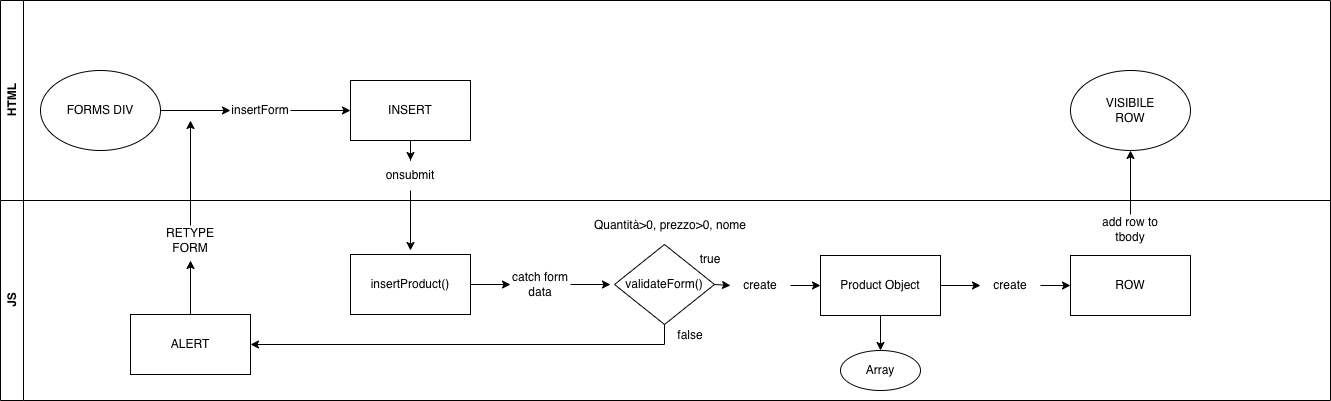

The diagram above was exported from draw.io. Its source (the exported page's mxGraphModel, read from the mxfile embedded in the PNG):
<mxGraphModel dx="1651" dy="604" grid="1" gridSize="10" guides="1" tooltips="1" connect="1" arrows="1" fold="1" page="1" pageScale="1" pageWidth="827" pageHeight="1169" math="0" shadow="0">
  <root>
    <mxCell id="0" />
    <mxCell id="1" parent="0" />
    <mxCell id="7F3triCFi0qKDWd8zB9v-17" value="JS" style="swimlane;horizontal=0;whiteSpace=wrap;html=1;" vertex="1" parent="1">
      <mxGeometry x="-200" y="500" width="1330" height="200" as="geometry" />
    </mxCell>
    <mxCell id="7F3triCFi0qKDWd8zB9v-45" style="edgeStyle=orthogonalEdgeStyle;rounded=0;orthogonalLoop=1;jettySize=auto;html=1;entryX=0;entryY=0.5;entryDx=0;entryDy=0;" edge="1" parent="7F3triCFi0qKDWd8zB9v-17" source="7F3triCFi0qKDWd8zB9v-21" target="7F3triCFi0qKDWd8zB9v-44">
      <mxGeometry relative="1" as="geometry" />
    </mxCell>
    <mxCell id="7F3triCFi0qKDWd8zB9v-21" value="insertProduct()" style="rounded=0;whiteSpace=wrap;html=1;" vertex="1" parent="7F3triCFi0qKDWd8zB9v-17">
      <mxGeometry x="350" y="54" width="120" height="60" as="geometry" />
    </mxCell>
    <mxCell id="7F3triCFi0qKDWd8zB9v-26" value="Quantità&amp;gt;0, prezzo&amp;gt;0, nome" style="text;html=1;whiteSpace=wrap;strokeColor=none;fillColor=none;align=center;verticalAlign=middle;rounded=0;" vertex="1" parent="7F3triCFi0qKDWd8zB9v-17">
      <mxGeometry x="590" y="10" width="160" height="30" as="geometry" />
    </mxCell>
    <mxCell id="7F3triCFi0qKDWd8zB9v-58" style="edgeStyle=orthogonalEdgeStyle;rounded=0;orthogonalLoop=1;jettySize=auto;html=1;entryX=0.5;entryY=0;entryDx=0;entryDy=0;" edge="1" parent="7F3triCFi0qKDWd8zB9v-17" source="7F3triCFi0qKDWd8zB9v-30" target="7F3triCFi0qKDWd8zB9v-57">
      <mxGeometry relative="1" as="geometry" />
    </mxCell>
    <mxCell id="7F3triCFi0qKDWd8zB9v-60" style="edgeStyle=orthogonalEdgeStyle;rounded=0;orthogonalLoop=1;jettySize=auto;html=1;entryX=0;entryY=0.5;entryDx=0;entryDy=0;" edge="1" parent="7F3triCFi0qKDWd8zB9v-17" source="7F3triCFi0qKDWd8zB9v-30" target="7F3triCFi0qKDWd8zB9v-59">
      <mxGeometry relative="1" as="geometry" />
    </mxCell>
    <mxCell id="7F3triCFi0qKDWd8zB9v-30" value="&lt;div&gt;&lt;span style=&quot;background-color: transparent; color: light-dark(rgb(0, 0, 0), rgb(255, 255, 255));&quot;&gt;Product Object&lt;/span&gt;&lt;/div&gt;" style="rounded=0;whiteSpace=wrap;html=1;" vertex="1" parent="7F3triCFi0qKDWd8zB9v-17">
      <mxGeometry x="820" y="55" width="120" height="60" as="geometry" />
    </mxCell>
    <mxCell id="7F3triCFi0qKDWd8zB9v-31" value="ROW" style="rounded=0;whiteSpace=wrap;html=1;" vertex="1" parent="7F3triCFi0qKDWd8zB9v-17">
      <mxGeometry x="1070" y="55" width="120" height="60" as="geometry" />
    </mxCell>
    <mxCell id="7F3triCFi0qKDWd8zB9v-70" style="edgeStyle=orthogonalEdgeStyle;rounded=0;orthogonalLoop=1;jettySize=auto;html=1;entryX=1;entryY=0.5;entryDx=0;entryDy=0;" edge="1" parent="7F3triCFi0qKDWd8zB9v-17" source="7F3triCFi0qKDWd8zB9v-32" target="7F3triCFi0qKDWd8zB9v-65">
      <mxGeometry relative="1" as="geometry">
        <mxPoint x="400.0000000000002" y="190" as="targetPoint" />
        <Array as="points">
          <mxPoint x="664" y="144" />
        </Array>
      </mxGeometry>
    </mxCell>
    <mxCell id="7F3triCFi0qKDWd8zB9v-32" value="validateForm()" style="rhombus;whiteSpace=wrap;html=1;" vertex="1" parent="7F3triCFi0qKDWd8zB9v-17">
      <mxGeometry x="614" y="44" width="100" height="80" as="geometry" />
    </mxCell>
    <mxCell id="7F3triCFi0qKDWd8zB9v-46" style="edgeStyle=orthogonalEdgeStyle;rounded=0;orthogonalLoop=1;jettySize=auto;html=1;" edge="1" parent="7F3triCFi0qKDWd8zB9v-17" source="7F3triCFi0qKDWd8zB9v-44">
      <mxGeometry relative="1" as="geometry">
        <mxPoint x="610" y="84" as="targetPoint" />
      </mxGeometry>
    </mxCell>
    <mxCell id="7F3triCFi0qKDWd8zB9v-44" value="catch form data" style="text;html=1;whiteSpace=wrap;strokeColor=none;fillColor=none;align=center;verticalAlign=middle;rounded=0;" vertex="1" parent="7F3triCFi0qKDWd8zB9v-17">
      <mxGeometry x="510" y="69" width="60" height="30" as="geometry" />
    </mxCell>
    <mxCell id="7F3triCFi0qKDWd8zB9v-48" value="false" style="text;html=1;whiteSpace=wrap;strokeColor=none;fillColor=none;align=center;verticalAlign=middle;rounded=0;" vertex="1" parent="7F3triCFi0qKDWd8zB9v-17">
      <mxGeometry x="660" y="120" width="60" height="30" as="geometry" />
    </mxCell>
    <mxCell id="7F3triCFi0qKDWd8zB9v-49" value="true" style="text;html=1;whiteSpace=wrap;strokeColor=none;fillColor=none;align=center;verticalAlign=middle;rounded=0;" vertex="1" parent="7F3triCFi0qKDWd8zB9v-17">
      <mxGeometry x="680" y="44" width="60" height="30" as="geometry" />
    </mxCell>
    <mxCell id="7F3triCFi0qKDWd8zB9v-55" style="edgeStyle=orthogonalEdgeStyle;rounded=0;orthogonalLoop=1;jettySize=auto;html=1;entryX=0;entryY=0.5;entryDx=0;entryDy=0;" edge="1" parent="7F3triCFi0qKDWd8zB9v-17" source="7F3triCFi0qKDWd8zB9v-50" target="7F3triCFi0qKDWd8zB9v-30">
      <mxGeometry relative="1" as="geometry" />
    </mxCell>
    <mxCell id="7F3triCFi0qKDWd8zB9v-50" value="create" style="text;html=1;whiteSpace=wrap;strokeColor=none;fillColor=none;align=center;verticalAlign=middle;rounded=0;" vertex="1" parent="7F3triCFi0qKDWd8zB9v-17">
      <mxGeometry x="730" y="70" width="60" height="30" as="geometry" />
    </mxCell>
    <mxCell id="7F3triCFi0qKDWd8zB9v-54" value="" style="endArrow=classic;html=1;rounded=0;entryX=0;entryY=0.5;entryDx=0;entryDy=0;exitX=1;exitY=0.5;exitDx=0;exitDy=0;" edge="1" parent="7F3triCFi0qKDWd8zB9v-17" source="7F3triCFi0qKDWd8zB9v-32" target="7F3triCFi0qKDWd8zB9v-50">
      <mxGeometry width="50" height="50" relative="1" as="geometry">
        <mxPoint x="760" y="20" as="sourcePoint" />
        <mxPoint x="810" y="-30" as="targetPoint" />
      </mxGeometry>
    </mxCell>
    <mxCell id="7F3triCFi0qKDWd8zB9v-57" value="Array" style="ellipse;whiteSpace=wrap;html=1;" vertex="1" parent="7F3triCFi0qKDWd8zB9v-17">
      <mxGeometry x="840" y="150" width="80" height="40" as="geometry" />
    </mxCell>
    <mxCell id="7F3triCFi0qKDWd8zB9v-61" style="edgeStyle=orthogonalEdgeStyle;rounded=0;orthogonalLoop=1;jettySize=auto;html=1;entryX=0;entryY=0.5;entryDx=0;entryDy=0;" edge="1" parent="7F3triCFi0qKDWd8zB9v-17" source="7F3triCFi0qKDWd8zB9v-59" target="7F3triCFi0qKDWd8zB9v-31">
      <mxGeometry relative="1" as="geometry" />
    </mxCell>
    <mxCell id="7F3triCFi0qKDWd8zB9v-59" value="create" style="text;html=1;whiteSpace=wrap;strokeColor=none;fillColor=none;align=center;verticalAlign=middle;rounded=0;" vertex="1" parent="7F3triCFi0qKDWd8zB9v-17">
      <mxGeometry x="980" y="70" width="60" height="30" as="geometry" />
    </mxCell>
    <mxCell id="7F3triCFi0qKDWd8zB9v-64" style="edgeStyle=orthogonalEdgeStyle;rounded=0;orthogonalLoop=1;jettySize=auto;html=1;" edge="1" parent="7F3triCFi0qKDWd8zB9v-17" source="7F3triCFi0qKDWd8zB9v-63">
      <mxGeometry relative="1" as="geometry">
        <mxPoint x="1130" y="-50" as="targetPoint" />
      </mxGeometry>
    </mxCell>
    <mxCell id="7F3triCFi0qKDWd8zB9v-63" value="add row to tbody" style="text;html=1;whiteSpace=wrap;strokeColor=none;fillColor=none;align=center;verticalAlign=middle;rounded=0;" vertex="1" parent="7F3triCFi0qKDWd8zB9v-17">
      <mxGeometry x="1100" y="14" width="60" height="30" as="geometry" />
    </mxCell>
    <mxCell id="7F3triCFi0qKDWd8zB9v-69" style="edgeStyle=orthogonalEdgeStyle;rounded=0;orthogonalLoop=1;jettySize=auto;html=1;" edge="1" parent="7F3triCFi0qKDWd8zB9v-17" source="7F3triCFi0qKDWd8zB9v-65">
      <mxGeometry relative="1" as="geometry">
        <mxPoint x="190" y="60" as="targetPoint" />
      </mxGeometry>
    </mxCell>
    <mxCell id="7F3triCFi0qKDWd8zB9v-65" value="ALERT" style="rounded=0;whiteSpace=wrap;html=1;" vertex="1" parent="7F3triCFi0qKDWd8zB9v-17">
      <mxGeometry x="130" y="114" width="120" height="60" as="geometry" />
    </mxCell>
    <mxCell id="7F3triCFi0qKDWd8zB9v-68" style="edgeStyle=orthogonalEdgeStyle;rounded=0;orthogonalLoop=1;jettySize=auto;html=1;" edge="1" parent="7F3triCFi0qKDWd8zB9v-17" source="7F3triCFi0qKDWd8zB9v-67">
      <mxGeometry relative="1" as="geometry">
        <mxPoint x="190" y="-80" as="targetPoint" />
      </mxGeometry>
    </mxCell>
    <mxCell id="7F3triCFi0qKDWd8zB9v-67" value="RETYPE FORM" style="text;html=1;whiteSpace=wrap;strokeColor=none;fillColor=none;align=center;verticalAlign=middle;rounded=0;" vertex="1" parent="7F3triCFi0qKDWd8zB9v-17">
      <mxGeometry x="160" y="25" width="60" height="30" as="geometry" />
    </mxCell>
    <mxCell id="7F3triCFi0qKDWd8zB9v-15" value="HTML" style="swimlane;horizontal=0;whiteSpace=wrap;html=1;" vertex="1" parent="1">
      <mxGeometry x="-200" y="300" width="1330" height="200" as="geometry" />
    </mxCell>
    <mxCell id="7F3triCFi0qKDWd8zB9v-37" style="edgeStyle=orthogonalEdgeStyle;rounded=0;orthogonalLoop=1;jettySize=auto;html=1;" edge="1" parent="7F3triCFi0qKDWd8zB9v-15" source="7F3triCFi0qKDWd8zB9v-13" target="7F3triCFi0qKDWd8zB9v-35">
      <mxGeometry relative="1" as="geometry" />
    </mxCell>
    <mxCell id="7F3triCFi0qKDWd8zB9v-13" value="FORMS DIV" style="ellipse;whiteSpace=wrap;html=1;" vertex="1" parent="7F3triCFi0qKDWd8zB9v-15">
      <mxGeometry x="40" y="70" width="120" height="80" as="geometry" />
    </mxCell>
    <mxCell id="7F3triCFi0qKDWd8zB9v-14" value="INSERT" style="rounded=0;whiteSpace=wrap;html=1;" vertex="1" parent="7F3triCFi0qKDWd8zB9v-15">
      <mxGeometry x="350" y="80" width="120" height="60" as="geometry" />
    </mxCell>
    <mxCell id="7F3triCFi0qKDWd8zB9v-38" style="edgeStyle=orthogonalEdgeStyle;rounded=0;orthogonalLoop=1;jettySize=auto;html=1;entryX=0;entryY=0.5;entryDx=0;entryDy=0;" edge="1" parent="7F3triCFi0qKDWd8zB9v-15" source="7F3triCFi0qKDWd8zB9v-35" target="7F3triCFi0qKDWd8zB9v-14">
      <mxGeometry relative="1" as="geometry" />
    </mxCell>
    <mxCell id="7F3triCFi0qKDWd8zB9v-35" value="insertForm" style="text;html=1;whiteSpace=wrap;strokeColor=none;fillColor=none;align=center;verticalAlign=middle;rounded=0;" vertex="1" parent="7F3triCFi0qKDWd8zB9v-15">
      <mxGeometry x="230" y="95" width="60" height="30" as="geometry" />
    </mxCell>
    <mxCell id="7F3triCFi0qKDWd8zB9v-62" value="VISIBILE&lt;br&gt;ROW" style="ellipse;whiteSpace=wrap;html=1;" vertex="1" parent="7F3triCFi0qKDWd8zB9v-15">
      <mxGeometry x="1070" y="70" width="120" height="80" as="geometry" />
    </mxCell>
    <mxCell id="7F3triCFi0qKDWd8zB9v-40" style="edgeStyle=orthogonalEdgeStyle;rounded=0;orthogonalLoop=1;jettySize=auto;html=1;" edge="1" parent="1" source="7F3triCFi0qKDWd8zB9v-39">
      <mxGeometry relative="1" as="geometry">
        <mxPoint x="210" y="550" as="targetPoint" />
      </mxGeometry>
    </mxCell>
    <mxCell id="7F3triCFi0qKDWd8zB9v-39" value="onsubmit" style="text;html=1;whiteSpace=wrap;strokeColor=none;fillColor=none;align=center;verticalAlign=middle;rounded=0;" vertex="1" parent="1">
      <mxGeometry x="180" y="460" width="60" height="30" as="geometry" />
    </mxCell>
    <mxCell id="7F3triCFi0qKDWd8zB9v-43" style="edgeStyle=orthogonalEdgeStyle;rounded=0;orthogonalLoop=1;jettySize=auto;html=1;" edge="1" parent="1" source="7F3triCFi0qKDWd8zB9v-14" target="7F3triCFi0qKDWd8zB9v-39">
      <mxGeometry relative="1" as="geometry" />
    </mxCell>
  </root>
</mxGraphModel>